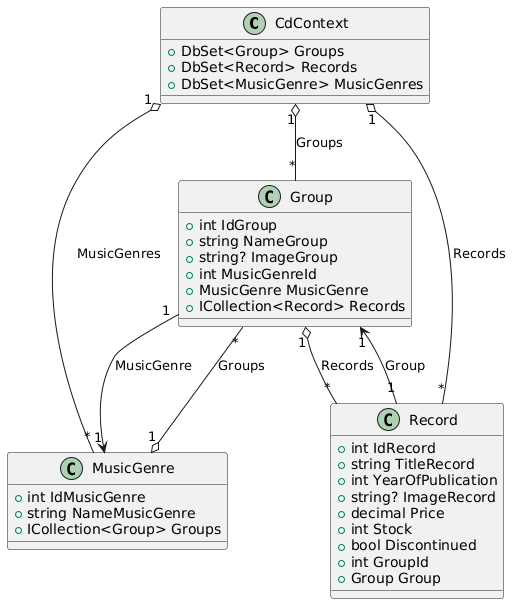

The diagram above was rendered by PlantUML. Its source (embedded in the PNG):
@startuml
' Definición de las clases
class CdContext {
    +DbSet<Group> Groups
    +DbSet<Record> Records
    +DbSet<MusicGenre> MusicGenres
}

class Group {
    +int IdGroup
    +string NameGroup
    +string? ImageGroup
    +int MusicGenreId
    +MusicGenre MusicGenre
    +ICollection<Record> Records
}

class MusicGenre {
    +int IdMusicGenre
    +string NameMusicGenre
    +ICollection<Group> Groups
}

class Record {
    +int IdRecord
    +string TitleRecord
    +int YearOfPublication
    +string? ImageRecord
    +decimal Price
    +int Stock
    +bool Discontinued
    +int GroupId
    +Group Group
}

' Relaciones
CdContext "1" o-- "*" Group : Groups
CdContext "1" o-- "*" Record : Records
CdContext "1" o-- "*" MusicGenre : MusicGenres

Group "1" o-- "*" Record : Records
Group "1" --> "1" MusicGenre : MusicGenre

MusicGenre "1" o-- "*" Group : Groups

Record "1" --> "1" Group : Group
@enduml